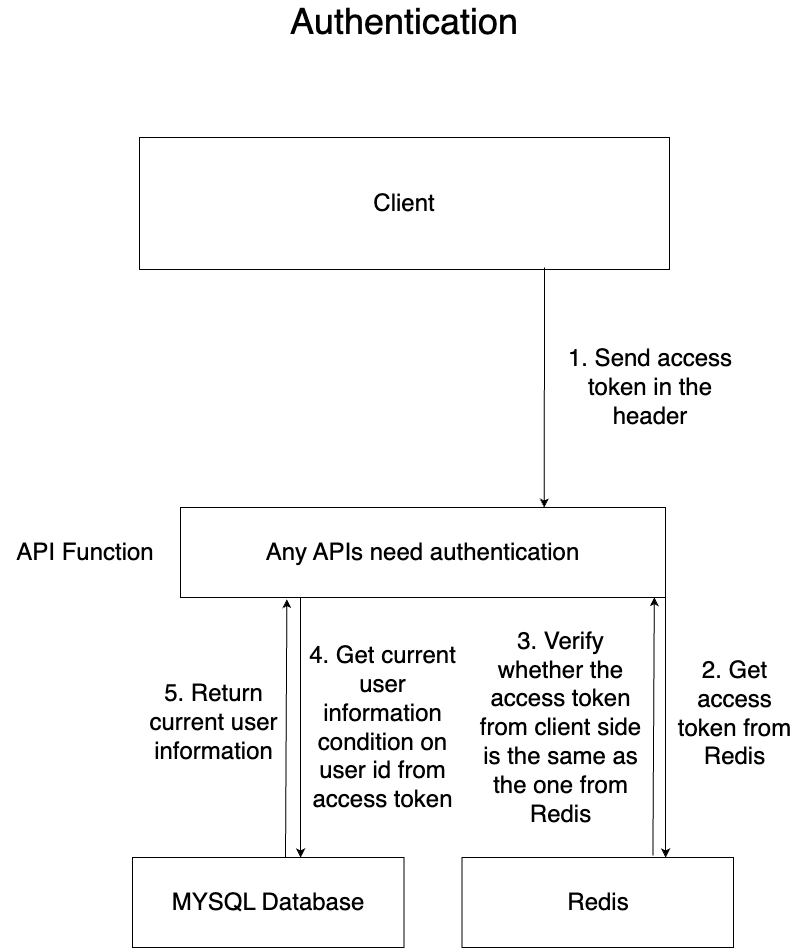

The diagram above was exported from draw.io. Its source (the exported page's mxGraphModel, read from the mxfile embedded in the PNG):
<mxGraphModel dx="1612" dy="453" grid="1" gridSize="10" guides="1" tooltips="1" connect="1" arrows="1" fold="1" page="1" pageScale="1" pageWidth="827" pageHeight="1169" math="0" shadow="0">
  <root>
    <mxCell id="0" />
    <mxCell id="1" parent="0" />
    <mxCell id="2" value="&lt;font style=&quot;font-size: 24px;&quot;&gt;Client&lt;/font&gt;" style="rounded=0;whiteSpace=wrap;html=1;" vertex="1" parent="1">
      <mxGeometry x="149" y="200" width="530" height="132" as="geometry" />
    </mxCell>
    <mxCell id="3" value="Any APIs need authentication" style="rounded=0;whiteSpace=wrap;html=1;fontSize=24;" vertex="1" parent="1">
      <mxGeometry x="190" y="570" width="485" height="90" as="geometry" />
    </mxCell>
    <mxCell id="4" value="1. Send access token in the header" style="text;html=1;strokeColor=none;fillColor=none;align=center;verticalAlign=middle;whiteSpace=wrap;rounded=0;fontSize=24;" vertex="1" parent="1">
      <mxGeometry x="570" y="390" width="180" height="120" as="geometry" />
    </mxCell>
    <mxCell id="5" value="" style="endArrow=classic;html=1;fontSize=24;entryX=0.75;entryY=0;entryDx=0;entryDy=0;" edge="1" parent="1" target="3">
      <mxGeometry width="50" height="50" relative="1" as="geometry">
        <mxPoint x="554" y="330" as="sourcePoint" />
        <mxPoint x="690" y="580" as="targetPoint" />
      </mxGeometry>
    </mxCell>
    <mxCell id="8" value="API Function" style="text;html=1;strokeColor=none;fillColor=none;align=center;verticalAlign=middle;whiteSpace=wrap;rounded=0;fontSize=24;" vertex="1" parent="1">
      <mxGeometry x="10" y="555" width="170" height="120" as="geometry" />
    </mxCell>
    <mxCell id="9" value="&lt;font style=&quot;font-size: 36px;&quot;&gt;Authentication&lt;/font&gt;" style="text;html=1;strokeColor=none;fillColor=none;align=center;verticalAlign=middle;whiteSpace=wrap;rounded=0;" vertex="1" parent="1">
      <mxGeometry x="241" y="69" width="346" height="30" as="geometry" />
    </mxCell>
    <mxCell id="10" value="MYSQL Database" style="rounded=0;whiteSpace=wrap;html=1;fontSize=24;" vertex="1" parent="1">
      <mxGeometry x="142" y="920" width="271.5" height="90" as="geometry" />
    </mxCell>
    <mxCell id="11" value="Redis" style="rounded=0;whiteSpace=wrap;html=1;fontSize=24;" vertex="1" parent="1">
      <mxGeometry x="471.5" y="920" width="271.5" height="90" as="geometry" />
    </mxCell>
    <mxCell id="19" value="" style="endArrow=classic;html=1;exitX=1;exitY=1;exitDx=0;exitDy=0;entryX=0.75;entryY=0;entryDx=0;entryDy=0;" edge="1" parent="1" source="3" target="11">
      <mxGeometry width="50" height="50" relative="1" as="geometry">
        <mxPoint x="880" y="790" as="sourcePoint" />
        <mxPoint x="930" y="740" as="targetPoint" />
      </mxGeometry>
    </mxCell>
    <mxCell id="20" value="2. Get access token from Redis" style="text;html=1;strokeColor=none;fillColor=none;align=center;verticalAlign=middle;whiteSpace=wrap;rounded=0;fontSize=24;" vertex="1" parent="1">
      <mxGeometry x="682" y="716" width="125" height="120" as="geometry" />
    </mxCell>
    <mxCell id="21" value="" style="endArrow=classic;html=1;entryX=0.946;entryY=0.996;entryDx=0;entryDy=0;entryPerimeter=0;exitX=0.648;exitY=-0.022;exitDx=0;exitDy=0;exitPerimeter=0;" edge="1" parent="1">
      <mxGeometry width="50" height="50" relative="1" as="geometry">
        <mxPoint x="662.4319999999998" y="918.02" as="sourcePoint" />
        <mxPoint x="663.8100000000004" y="659.6399999999999" as="targetPoint" />
      </mxGeometry>
    </mxCell>
    <mxCell id="22" value="3. Verify whether the access token from client side is the same as the one from Redis" style="text;html=1;strokeColor=none;fillColor=none;align=center;verticalAlign=middle;whiteSpace=wrap;rounded=0;fontSize=24;" vertex="1" parent="1">
      <mxGeometry x="483" y="665" width="175" height="250" as="geometry" />
    </mxCell>
    <mxCell id="23" value="" style="endArrow=classic;html=1;exitX=1;exitY=1;exitDx=0;exitDy=0;entryX=0.75;entryY=0;entryDx=0;entryDy=0;" edge="1" parent="1">
      <mxGeometry width="50" height="50" relative="1" as="geometry">
        <mxPoint x="310" y="660" as="sourcePoint" />
        <mxPoint x="310.125" y="920" as="targetPoint" />
      </mxGeometry>
    </mxCell>
    <mxCell id="24" value="4. Get current user information condition on user id from access token" style="text;html=1;strokeColor=none;fillColor=none;align=center;verticalAlign=middle;whiteSpace=wrap;rounded=0;fontSize=24;" vertex="1" parent="1">
      <mxGeometry x="314" y="665" width="157" height="250" as="geometry" />
    </mxCell>
    <mxCell id="25" value="" style="endArrow=classic;html=1;entryX=0.946;entryY=0.996;entryDx=0;entryDy=0;entryPerimeter=0;exitX=0.648;exitY=-0.022;exitDx=0;exitDy=0;exitPerimeter=0;" edge="1" parent="1">
      <mxGeometry width="50" height="50" relative="1" as="geometry">
        <mxPoint x="295.0019999999998" y="920" as="sourcePoint" />
        <mxPoint x="296.3800000000004" y="661.6199999999999" as="targetPoint" />
      </mxGeometry>
    </mxCell>
    <mxCell id="26" value="5. Return current user information" style="text;html=1;strokeColor=none;fillColor=none;align=center;verticalAlign=middle;whiteSpace=wrap;rounded=0;fontSize=24;" vertex="1" parent="1">
      <mxGeometry x="136" y="660" width="175" height="250" as="geometry" />
    </mxCell>
  </root>
</mxGraphModel>